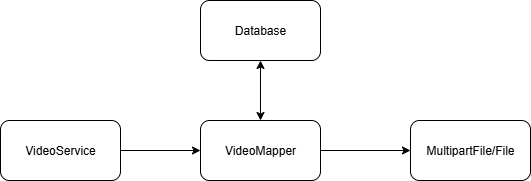

The diagram above was exported from draw.io. Its source (the exported page's mxGraphModel, read from the mxfile embedded in the PNG):
<mxGraphModel dx="1273" dy="570" grid="1" gridSize="10" guides="1" tooltips="1" connect="1" arrows="1" fold="1" page="1" pageScale="1" pageWidth="850" pageHeight="1100" math="0" shadow="0">
  <root>
    <mxCell id="0" />
    <mxCell id="1" parent="0" />
    <mxCell id="xAqDUhRkyi5PWOLRowke-5" style="edgeStyle=orthogonalEdgeStyle;rounded=0;orthogonalLoop=1;jettySize=auto;html=1;exitX=1;exitY=0.5;exitDx=0;exitDy=0;entryX=0;entryY=0.5;entryDx=0;entryDy=0;" parent="1" source="xAqDUhRkyi5PWOLRowke-1" target="xAqDUhRkyi5PWOLRowke-2" edge="1">
      <mxGeometry relative="1" as="geometry" />
    </mxCell>
    <mxCell id="xAqDUhRkyi5PWOLRowke-1" value="VideoService" style="rounded=1;whiteSpace=wrap;html=1;" parent="1" vertex="1">
      <mxGeometry x="190" y="240" width="120" height="60" as="geometry" />
    </mxCell>
    <mxCell id="xAqDUhRkyi5PWOLRowke-8" style="edgeStyle=orthogonalEdgeStyle;rounded=0;orthogonalLoop=1;jettySize=auto;html=1;exitX=1;exitY=0.5;exitDx=0;exitDy=0;" parent="1" source="xAqDUhRkyi5PWOLRowke-2" target="xAqDUhRkyi5PWOLRowke-3" edge="1">
      <mxGeometry relative="1" as="geometry" />
    </mxCell>
    <mxCell id="xAqDUhRkyi5PWOLRowke-2" value="VideoMapper" style="rounded=1;whiteSpace=wrap;html=1;" parent="1" vertex="1">
      <mxGeometry x="390" y="240" width="120" height="60" as="geometry" />
    </mxCell>
    <mxCell id="xAqDUhRkyi5PWOLRowke-3" value="MultipartFile/File" style="rounded=1;whiteSpace=wrap;html=1;" parent="1" vertex="1">
      <mxGeometry x="600" y="240" width="120" height="60" as="geometry" />
    </mxCell>
    <mxCell id="xAqDUhRkyi5PWOLRowke-4" value="Database" style="rounded=1;whiteSpace=wrap;html=1;" parent="1" vertex="1">
      <mxGeometry x="390" y="120" width="120" height="60" as="geometry" />
    </mxCell>
    <mxCell id="xAqDUhRkyi5PWOLRowke-7" value="" style="endArrow=classic;startArrow=classic;html=1;rounded=0;entryX=0.5;entryY=1;entryDx=0;entryDy=0;exitX=0.5;exitY=0;exitDx=0;exitDy=0;" parent="1" source="xAqDUhRkyi5PWOLRowke-2" target="xAqDUhRkyi5PWOLRowke-4" edge="1">
      <mxGeometry width="50" height="50" relative="1" as="geometry">
        <mxPoint x="540" y="380" as="sourcePoint" />
        <mxPoint x="590" y="330" as="targetPoint" />
      </mxGeometry>
    </mxCell>
  </root>
</mxGraphModel>